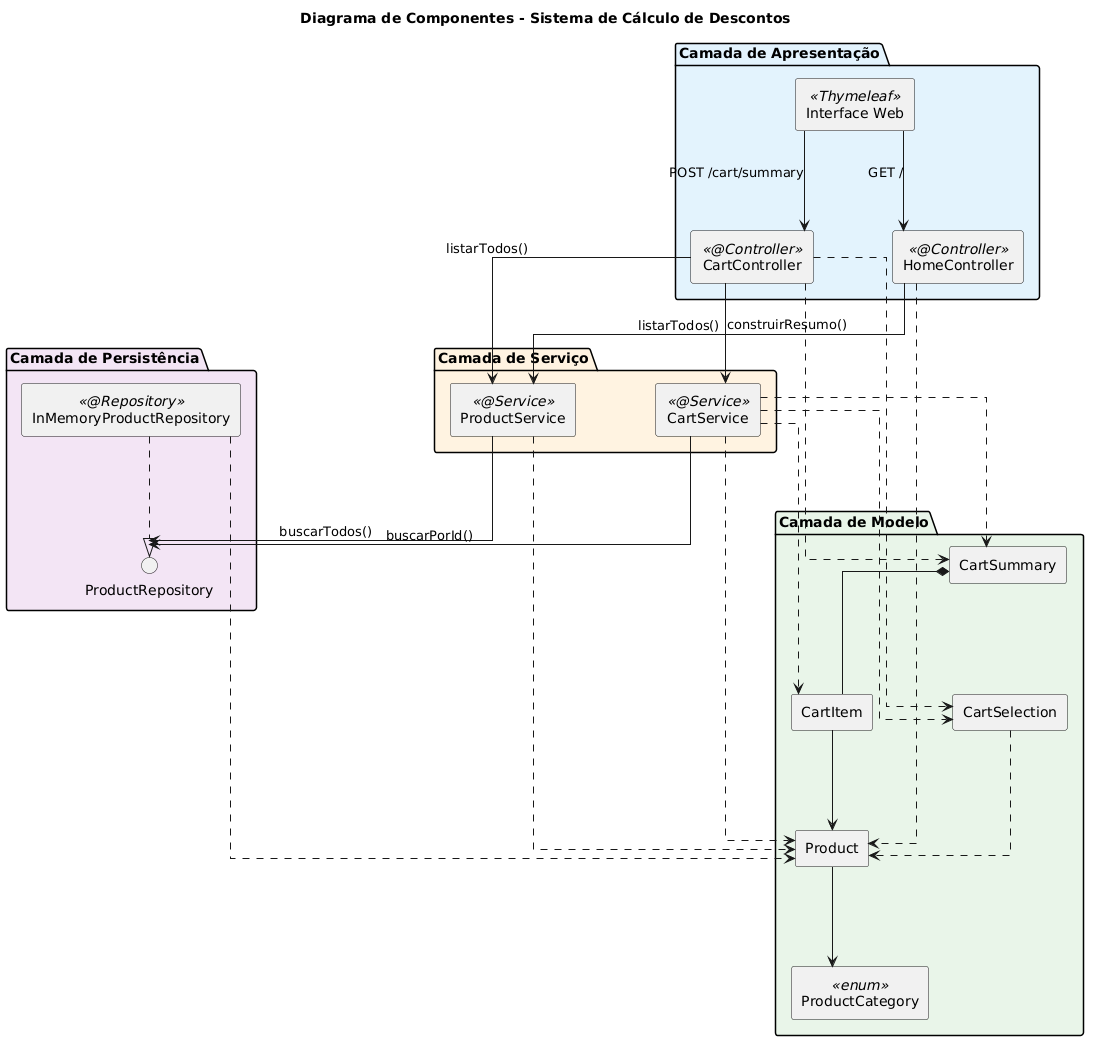

The diagram above was rendered by PlantUML. Its source (embedded in the PNG):
@startuml
!define LIGHTBLUE #E3F2FD
!define LIGHTORANGE #FFF3E0
!define LIGHTPURPLE #F3E5F5
!define LIGHTGREEN #E8F5E9

skinparam componentStyle rectangle
skinparam shadowing false
skinparam linetype ortho
skinparam nodesep 80
skinparam ranksep 100

title Diagrama de Componentes - Sistema de Cálculo de Descontos

package "Camada de Apresentação" LIGHTBLUE {
  component "HomeController" as HC <<@Controller>>
  component "CartController" as CC <<@Controller>>
  component "Interface Web" as UI <<Thymeleaf>>
}

package "Camada de Serviço" LIGHTORANGE {
  component "ProductService" as PS <<@Service>>
  component "CartService" as CS <<@Service>>
}

package "Camada de Persistência" LIGHTPURPLE {
  interface "ProductRepository" as PR
  component "InMemoryProductRepository" as IMPR <<@Repository>>
}

package "Camada de Modelo" LIGHTGREEN {
  component "Product" as P
  component "ProductCategory" as PC <<enum>>
  component "CartSelection" as CSel
  component "CartItem" as CI
  component "CartSummary" as CSummary
}

' Relacionamentos Camada de Apresentação
UI --> HC : GET /
UI --> CC : POST /cart/summary

' Relacionamentos entre Controllers e Services
HC --> PS : listarTodos()
CC --> CS : construirResumo()
CC --> PS : listarTodos()

' Relacionamentos entre Services e Repository
PS --> PR : buscarTodos()
CS --> PR : buscarPorId()

' Implementação da Interface
IMPR ..|> PR

' Services utilizando Model
PS ..> P
CS ..> P
CS ..> CSel
CS ..> CI
CS ..> CSummary

' Controllers utilizando Model
CC ..> CSel
CC ..> CSummary
HC ..> P

' Relacionamentos internos do Model
CI --> P
CSel ..> P
CSummary *-- CI
P --> PC
IMPR ..> P
@enduml